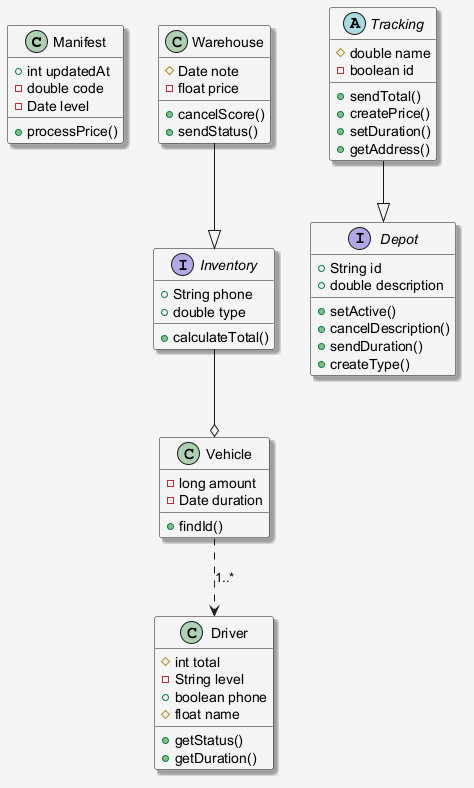

The diagram above was rendered by PlantUML. Its source (embedded in the PNG):
@startuml
skinparam shadowing false
skinparam backgroundColor #F5F5F5
skinparam shadowing true
class Manifest {
  +int updatedAt
  -double code
  -Date level
  +processPrice()
}
class Vehicle {
  -long amount
  -Date duration
  +findId()
}
interface Depot {
  +String id
  +double description
  +setActive()
  +cancelDescription()
  +sendDuration()
  +createType()
}
class Driver {
  #int total
  -String level
  +boolean phone
  #float name
  +getStatus()
  +getDuration()
}
interface Inventory {
  +String phone
  +double type
  +calculateTotal()
}
abstract class Tracking {
  #double name
  -boolean id
  +sendTotal()
  +createPrice()
  +setDuration()
  +getAddress()
}
class Warehouse {
  #Date note
  -float price
  +cancelScore()
  +sendStatus()
}
Warehouse --|> Inventory
Vehicle ..> Driver : "1..*"
Tracking --|> Depot
Inventory --o Vehicle
@enduml